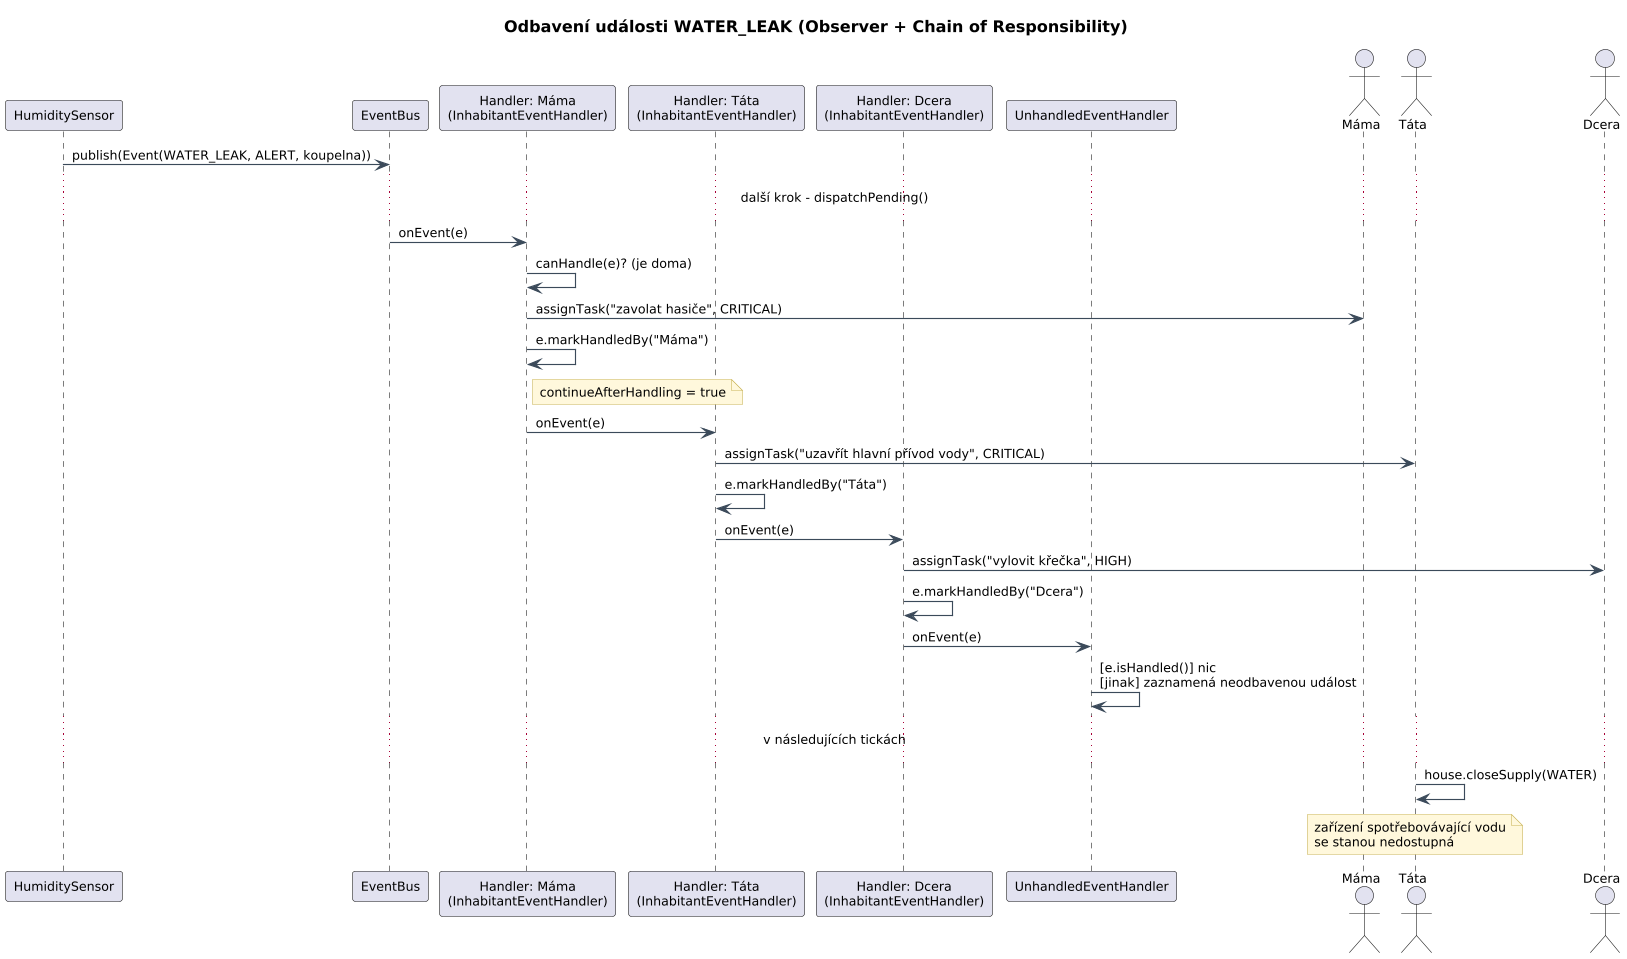

The diagram above was rendered by PlantUML. Its source (embedded in the PNG):
@startuml 14-seq-water-leak
!include common.iuml
title Odbavení události WATER_LEAK (Observer + Chain of Responsibility)
participant "HumiditySensor" as S
participant "EventBus" as B
participant "Handler: Máma\n(InhabitantEventHandler)" as M
participant "Handler: Táta\n(InhabitantEventHandler)" as T
participant "Handler: Dcera\n(InhabitantEventHandler)" as D
participant "UnhandledEventHandler" as U
actor "Máma" as PM
actor "Táta" as PT
actor "Dcera" as PD

S -> B : publish(Event(WATER_LEAK, ALERT, koupelna))
...další krok - dispatchPending()...
B -> M : onEvent(e)
M -> M : canHandle(e)? (je doma)
M -> PM : assignTask("zavolat hasiče", CRITICAL)
M -> M : e.markHandledBy("Máma")
note right of M: continueAfterHandling = true
M -> T : onEvent(e)
T -> PT : assignTask("uzavřít hlavní přívod vody", CRITICAL)
T -> T : e.markHandledBy("Táta")
T -> D : onEvent(e)
D -> PD : assignTask("vylovit křečka", HIGH)
D -> D : e.markHandledBy("Dcera")
D -> U : onEvent(e)
U -> U : [e.isHandled()] nic\n[jinak] zaznamená neodbavenou událost
...v následujících tickách...
PT -> PT : house.closeSupply(WATER)
note over PT: zařízení spotřebovávající vodu\nse stanou nedostupná
@enduml